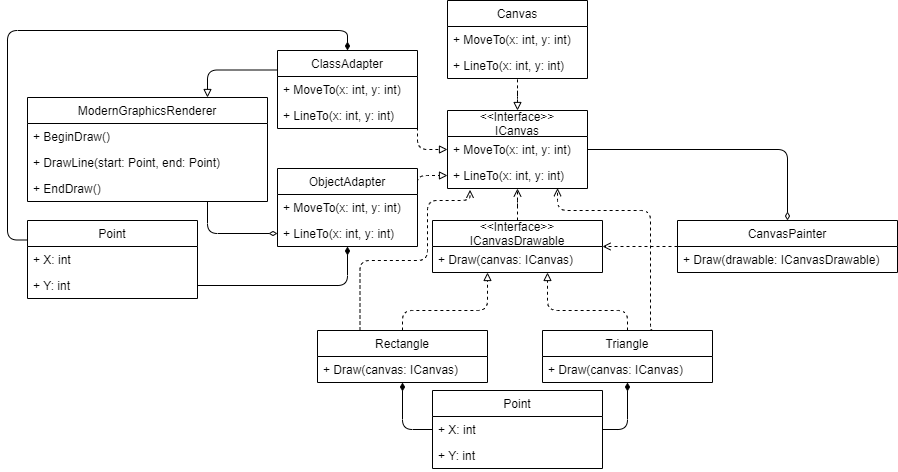

The diagram above was exported from draw.io. Its source (the exported page's mxGraphModel, read from the mxfile embedded in the PNG):
<mxGraphModel dx="785" dy="464" grid="1" gridSize="10" guides="1" tooltips="1" connect="1" arrows="1" fold="1" page="1" pageScale="1" pageWidth="1169" pageHeight="826" background="#ffffff" math="0" shadow="0">
  <root>
    <mxCell id="0" />
    <mxCell id="1" parent="0" />
    <mxCell id="EW59juvwVBBSFKSUyaME-61" style="edgeStyle=orthogonalEdgeStyle;rounded=0;orthogonalLoop=1;jettySize=auto;html=1;exitX=0.5;exitY=0;exitDx=0;exitDy=0;dashed=1;endArrow=none;endFill=0;strokeWidth=1;startArrow=block;startFill=0;" edge="1" parent="1" source="EW59juvwVBBSFKSUyaME-42" target="EW59juvwVBBSFKSUyaME-58">
      <mxGeometry relative="1" as="geometry" />
    </mxCell>
    <mxCell id="EW59juvwVBBSFKSUyaME-42" value="&lt;&lt;Interface&gt;&gt;&#10;ICanvas" style="swimlane;fontStyle=0;childLayout=stackLayout;horizontal=1;startSize=26;fillColor=none;horizontalStack=0;resizeParent=1;resizeParentMax=0;resizeLast=0;collapsible=1;marginBottom=0;" vertex="1" parent="1">
      <mxGeometry x="490" y="230" width="140" height="78" as="geometry" />
    </mxCell>
    <mxCell id="EW59juvwVBBSFKSUyaME-43" value="+ MoveTo(x: int, y: int)" style="text;strokeColor=none;fillColor=none;align=left;verticalAlign=top;spacingLeft=4;spacingRight=4;overflow=hidden;rotatable=0;points=[[0,0.5],[1,0.5]];portConstraint=eastwest;" vertex="1" parent="EW59juvwVBBSFKSUyaME-42">
      <mxGeometry y="26" width="140" height="26" as="geometry" />
    </mxCell>
    <mxCell id="EW59juvwVBBSFKSUyaME-44" value="+ LineTo(x: int, y: int)" style="text;strokeColor=none;fillColor=none;align=left;verticalAlign=top;spacingLeft=4;spacingRight=4;overflow=hidden;rotatable=0;points=[[0,0.5],[1,0.5]];portConstraint=eastwest;" vertex="1" parent="EW59juvwVBBSFKSUyaME-42">
      <mxGeometry y="52" width="140" height="26" as="geometry" />
    </mxCell>
    <mxCell id="EW59juvwVBBSFKSUyaME-57" style="edgeStyle=orthogonalEdgeStyle;rounded=0;orthogonalLoop=1;jettySize=auto;html=1;exitX=0.5;exitY=0;exitDx=0;exitDy=0;dashed=1;endArrow=open;endFill=0;strokeWidth=1;" edge="1" parent="1" source="EW59juvwVBBSFKSUyaME-46" target="EW59juvwVBBSFKSUyaME-42">
      <mxGeometry relative="1" as="geometry" />
    </mxCell>
    <mxCell id="EW59juvwVBBSFKSUyaME-46" value="&lt;&lt;Interface&gt;&gt;&#10;ICanvasDrawable" style="swimlane;fontStyle=0;childLayout=stackLayout;horizontal=1;startSize=26;fillColor=none;horizontalStack=0;resizeParent=1;resizeParentMax=0;resizeLast=0;collapsible=1;marginBottom=0;" vertex="1" parent="1">
      <mxGeometry x="475" y="340" width="170" height="52" as="geometry" />
    </mxCell>
    <mxCell id="EW59juvwVBBSFKSUyaME-47" value="+ Draw(canvas: ICanvas)&#10;" style="text;strokeColor=none;fillColor=none;align=left;verticalAlign=top;spacingLeft=4;spacingRight=4;overflow=hidden;rotatable=0;points=[[0,0.5],[1,0.5]];portConstraint=eastwest;" vertex="1" parent="EW59juvwVBBSFKSUyaME-46">
      <mxGeometry y="26" width="170" height="26" as="geometry" />
    </mxCell>
    <mxCell id="EW59juvwVBBSFKSUyaME-58" value="Canvas" style="swimlane;fontStyle=0;childLayout=stackLayout;horizontal=1;startSize=26;fillColor=none;horizontalStack=0;resizeParent=1;resizeParentMax=0;resizeLast=0;collapsible=1;marginBottom=0;" vertex="1" parent="1">
      <mxGeometry x="490" y="120" width="140" height="78" as="geometry" />
    </mxCell>
    <mxCell id="EW59juvwVBBSFKSUyaME-59" value="+ MoveTo(x: int, y: int)" style="text;strokeColor=none;fillColor=none;align=left;verticalAlign=top;spacingLeft=4;spacingRight=4;overflow=hidden;rotatable=0;points=[[0,0.5],[1,0.5]];portConstraint=eastwest;" vertex="1" parent="EW59juvwVBBSFKSUyaME-58">
      <mxGeometry y="26" width="140" height="26" as="geometry" />
    </mxCell>
    <mxCell id="EW59juvwVBBSFKSUyaME-60" value="+ LineTo(x: int, y: int)" style="text;strokeColor=none;fillColor=none;align=left;verticalAlign=top;spacingLeft=4;spacingRight=4;overflow=hidden;rotatable=0;points=[[0,0.5],[1,0.5]];portConstraint=eastwest;" vertex="1" parent="EW59juvwVBBSFKSUyaME-58">
      <mxGeometry y="52" width="140" height="26" as="geometry" />
    </mxCell>
    <mxCell id="EW59juvwVBBSFKSUyaME-64" style="edgeStyle=orthogonalEdgeStyle;rounded=0;orthogonalLoop=1;jettySize=auto;html=1;exitX=0;exitY=0.5;exitDx=0;exitDy=0;dashed=1;startArrow=none;startFill=0;endArrow=open;endFill=0;strokeWidth=1;" edge="1" parent="1" source="EW59juvwVBBSFKSUyaME-62" target="EW59juvwVBBSFKSUyaME-46">
      <mxGeometry relative="1" as="geometry" />
    </mxCell>
    <mxCell id="EW59juvwVBBSFKSUyaME-62" value="CanvasPainter" style="swimlane;fontStyle=0;childLayout=stackLayout;horizontal=1;startSize=26;fillColor=none;horizontalStack=0;resizeParent=1;resizeParentMax=0;resizeLast=0;collapsible=1;marginBottom=0;" vertex="1" parent="1">
      <mxGeometry x="720" y="340" width="220" height="52" as="geometry" />
    </mxCell>
    <mxCell id="EW59juvwVBBSFKSUyaME-63" value="+ Draw(drawable: ICanvasDrawable)&#10;" style="text;strokeColor=none;fillColor=none;align=left;verticalAlign=top;spacingLeft=4;spacingRight=4;overflow=hidden;rotatable=0;points=[[0,0.5],[1,0.5]];portConstraint=eastwest;" vertex="1" parent="EW59juvwVBBSFKSUyaME-62">
      <mxGeometry y="26" width="220" height="26" as="geometry" />
    </mxCell>
    <mxCell id="EW59juvwVBBSFKSUyaME-65" style="edgeStyle=orthogonalEdgeStyle;rounded=1;orthogonalLoop=1;jettySize=auto;html=1;exitX=1;exitY=0.5;exitDx=0;exitDy=0;startArrow=none;startFill=0;endArrow=diamondThin;endFill=0;strokeWidth=1;sourcePerimeterSpacing=0;entryX=0.5;entryY=0;entryDx=0;entryDy=0;" edge="1" parent="1" source="EW59juvwVBBSFKSUyaME-43" target="EW59juvwVBBSFKSUyaME-62">
      <mxGeometry relative="1" as="geometry">
        <mxPoint x="825" y="350" as="targetPoint" />
        <Array as="points">
          <mxPoint x="830" y="269" />
        </Array>
      </mxGeometry>
    </mxCell>
    <mxCell id="EW59juvwVBBSFKSUyaME-72" style="edgeStyle=orthogonalEdgeStyle;rounded=1;orthogonalLoop=1;jettySize=auto;html=1;exitX=0.5;exitY=0;exitDx=0;exitDy=0;startArrow=none;startFill=0;sourcePerimeterSpacing=0;endArrow=block;endFill=0;strokeWidth=1;dashed=1;" edge="1" parent="1" source="EW59juvwVBBSFKSUyaME-68" target="EW59juvwVBBSFKSUyaME-46">
      <mxGeometry relative="1" as="geometry">
        <Array as="points">
          <mxPoint x="445" y="430" />
          <mxPoint x="530" y="430" />
        </Array>
      </mxGeometry>
    </mxCell>
    <mxCell id="EW59juvwVBBSFKSUyaME-82" style="edgeStyle=orthogonalEdgeStyle;rounded=1;orthogonalLoop=1;jettySize=auto;html=1;exitX=0.25;exitY=0;exitDx=0;exitDy=0;startArrow=none;startFill=0;sourcePerimeterSpacing=0;endArrow=open;endFill=0;strokeWidth=1;entryX=0.161;entryY=1.051;entryDx=0;entryDy=0;entryPerimeter=0;dashed=1;" edge="1" parent="1" source="EW59juvwVBBSFKSUyaME-68" target="EW59juvwVBBSFKSUyaME-44">
      <mxGeometry relative="1" as="geometry">
        <Array as="points">
          <mxPoint x="403" y="380" />
          <mxPoint x="470" y="380" />
          <mxPoint x="470" y="320" />
          <mxPoint x="513" y="320" />
        </Array>
      </mxGeometry>
    </mxCell>
    <mxCell id="EW59juvwVBBSFKSUyaME-68" value="Rectangle" style="swimlane;fontStyle=0;childLayout=stackLayout;horizontal=1;startSize=26;fillColor=none;horizontalStack=0;resizeParent=1;resizeParentMax=0;resizeLast=0;collapsible=1;marginBottom=0;" vertex="1" parent="1">
      <mxGeometry x="360" y="450" width="170" height="52" as="geometry" />
    </mxCell>
    <mxCell id="EW59juvwVBBSFKSUyaME-69" value="+ Draw(canvas: ICanvas)&#10;" style="text;strokeColor=none;fillColor=none;align=left;verticalAlign=top;spacingLeft=4;spacingRight=4;overflow=hidden;rotatable=0;points=[[0,0.5],[1,0.5]];portConstraint=eastwest;" vertex="1" parent="EW59juvwVBBSFKSUyaME-68">
      <mxGeometry y="26" width="170" height="26" as="geometry" />
    </mxCell>
    <mxCell id="EW59juvwVBBSFKSUyaME-73" style="edgeStyle=orthogonalEdgeStyle;rounded=1;orthogonalLoop=1;jettySize=auto;html=1;exitX=0.5;exitY=0;exitDx=0;exitDy=0;dashed=1;startArrow=none;startFill=0;sourcePerimeterSpacing=0;endArrow=block;endFill=0;strokeWidth=1;" edge="1" parent="1" source="EW59juvwVBBSFKSUyaME-70" target="EW59juvwVBBSFKSUyaME-46">
      <mxGeometry relative="1" as="geometry">
        <Array as="points">
          <mxPoint x="670" y="430" />
          <mxPoint x="590" y="430" />
        </Array>
      </mxGeometry>
    </mxCell>
    <mxCell id="EW59juvwVBBSFKSUyaME-83" style="edgeStyle=orthogonalEdgeStyle;rounded=1;orthogonalLoop=1;jettySize=auto;html=1;exitX=0.642;exitY=-0.029;exitDx=0;exitDy=0;entryX=0.786;entryY=0.987;entryDx=0;entryDy=0;entryPerimeter=0;dashed=1;startArrow=none;startFill=0;sourcePerimeterSpacing=0;endArrow=open;endFill=0;strokeWidth=1;exitPerimeter=0;" edge="1" parent="1" source="EW59juvwVBBSFKSUyaME-70" target="EW59juvwVBBSFKSUyaME-44">
      <mxGeometry relative="1" as="geometry">
        <Array as="points">
          <mxPoint x="694" y="450" />
          <mxPoint x="693" y="450" />
          <mxPoint x="693" y="330" />
          <mxPoint x="600" y="330" />
        </Array>
      </mxGeometry>
    </mxCell>
    <mxCell id="EW59juvwVBBSFKSUyaME-70" value="Triangle" style="swimlane;fontStyle=0;childLayout=stackLayout;horizontal=1;startSize=26;fillColor=none;horizontalStack=0;resizeParent=1;resizeParentMax=0;resizeLast=0;collapsible=1;marginBottom=0;" vertex="1" parent="1">
      <mxGeometry x="585" y="450" width="170" height="52" as="geometry" />
    </mxCell>
    <mxCell id="EW59juvwVBBSFKSUyaME-71" value="+ Draw(canvas: ICanvas)&#10;" style="text;strokeColor=none;fillColor=none;align=left;verticalAlign=top;spacingLeft=4;spacingRight=4;overflow=hidden;rotatable=0;points=[[0,0.5],[1,0.5]];portConstraint=eastwest;" vertex="1" parent="EW59juvwVBBSFKSUyaME-70">
      <mxGeometry y="26" width="170" height="26" as="geometry" />
    </mxCell>
    <mxCell id="EW59juvwVBBSFKSUyaME-74" value="Point" style="swimlane;fontStyle=0;childLayout=stackLayout;horizontal=1;startSize=26;fillColor=none;horizontalStack=0;resizeParent=1;resizeParentMax=0;resizeLast=0;collapsible=1;marginBottom=0;" vertex="1" parent="1">
      <mxGeometry x="475" y="510" width="170" height="78" as="geometry" />
    </mxCell>
    <mxCell id="EW59juvwVBBSFKSUyaME-78" value="+ X: int&#10;" style="text;strokeColor=none;fillColor=none;align=left;verticalAlign=top;spacingLeft=4;spacingRight=4;overflow=hidden;rotatable=0;points=[[0,0.5],[1,0.5]];portConstraint=eastwest;" vertex="1" parent="EW59juvwVBBSFKSUyaME-74">
      <mxGeometry y="26" width="170" height="26" as="geometry" />
    </mxCell>
    <mxCell id="EW59juvwVBBSFKSUyaME-75" value="+ Y: int&#10;" style="text;strokeColor=none;fillColor=none;align=left;verticalAlign=top;spacingLeft=4;spacingRight=4;overflow=hidden;rotatable=0;points=[[0,0.5],[1,0.5]];portConstraint=eastwest;" vertex="1" parent="EW59juvwVBBSFKSUyaME-74">
      <mxGeometry y="52" width="170" height="26" as="geometry" />
    </mxCell>
    <mxCell id="EW59juvwVBBSFKSUyaME-79" style="edgeStyle=orthogonalEdgeStyle;rounded=1;orthogonalLoop=1;jettySize=auto;html=1;exitX=0;exitY=0.5;exitDx=0;exitDy=0;startArrow=none;startFill=0;sourcePerimeterSpacing=0;endArrow=diamondThin;endFill=1;strokeWidth=1;" edge="1" parent="1" source="EW59juvwVBBSFKSUyaME-78" target="EW59juvwVBBSFKSUyaME-68">
      <mxGeometry relative="1" as="geometry" />
    </mxCell>
    <mxCell id="EW59juvwVBBSFKSUyaME-80" style="edgeStyle=orthogonalEdgeStyle;rounded=1;orthogonalLoop=1;jettySize=auto;html=1;exitX=1;exitY=0.5;exitDx=0;exitDy=0;startArrow=none;startFill=0;sourcePerimeterSpacing=0;endArrow=diamondThin;endFill=1;strokeWidth=1;" edge="1" parent="1" source="EW59juvwVBBSFKSUyaME-78" target="EW59juvwVBBSFKSUyaME-70">
      <mxGeometry relative="1" as="geometry" />
    </mxCell>
    <mxCell id="EW59juvwVBBSFKSUyaME-102" style="edgeStyle=orthogonalEdgeStyle;rounded=1;orthogonalLoop=1;jettySize=auto;html=1;exitX=0.75;exitY=1;exitDx=0;exitDy=0;entryX=0;entryY=0.5;entryDx=0;entryDy=0;startArrow=none;startFill=0;sourcePerimeterSpacing=0;endArrow=diamondThin;endFill=0;strokeWidth=1;" edge="1" parent="1" source="EW59juvwVBBSFKSUyaME-84" target="EW59juvwVBBSFKSUyaME-90">
      <mxGeometry relative="1" as="geometry" />
    </mxCell>
    <mxCell id="EW59juvwVBBSFKSUyaME-84" value="ModernGraphicsRenderer" style="swimlane;fontStyle=0;childLayout=stackLayout;horizontal=1;startSize=26;fillColor=none;horizontalStack=0;resizeParent=1;resizeParentMax=0;resizeLast=0;collapsible=1;marginBottom=0;" vertex="1" parent="1">
      <mxGeometry x="70" y="217" width="240" height="104" as="geometry" />
    </mxCell>
    <mxCell id="EW59juvwVBBSFKSUyaME-85" value="+ BeginDraw()" style="text;strokeColor=none;fillColor=none;align=left;verticalAlign=top;spacingLeft=4;spacingRight=4;overflow=hidden;rotatable=0;points=[[0,0.5],[1,0.5]];portConstraint=eastwest;" vertex="1" parent="EW59juvwVBBSFKSUyaME-84">
      <mxGeometry y="26" width="240" height="26" as="geometry" />
    </mxCell>
    <mxCell id="EW59juvwVBBSFKSUyaME-86" value="+ DrawLine(start: Point, end: Point)&#10;" style="text;strokeColor=none;fillColor=none;align=left;verticalAlign=top;spacingLeft=4;spacingRight=4;overflow=hidden;rotatable=0;points=[[0,0.5],[1,0.5]];portConstraint=eastwest;" vertex="1" parent="EW59juvwVBBSFKSUyaME-84">
      <mxGeometry y="52" width="240" height="26" as="geometry" />
    </mxCell>
    <mxCell id="EW59juvwVBBSFKSUyaME-87" value="+ EndDraw()" style="text;strokeColor=none;fillColor=none;align=left;verticalAlign=top;spacingLeft=4;spacingRight=4;overflow=hidden;rotatable=0;points=[[0,0.5],[1,0.5]];portConstraint=eastwest;" vertex="1" parent="EW59juvwVBBSFKSUyaME-84">
      <mxGeometry y="78" width="240" height="26" as="geometry" />
    </mxCell>
    <mxCell id="EW59juvwVBBSFKSUyaME-107" style="edgeStyle=orthogonalEdgeStyle;rounded=1;orthogonalLoop=1;jettySize=auto;html=1;exitX=1;exitY=0.25;exitDx=0;exitDy=0;entryX=0;entryY=0.5;entryDx=0;entryDy=0;startArrow=none;startFill=0;sourcePerimeterSpacing=0;endArrow=block;endFill=0;strokeWidth=1;dashed=1;" edge="1" parent="1" source="EW59juvwVBBSFKSUyaME-88" target="EW59juvwVBBSFKSUyaME-44">
      <mxGeometry relative="1" as="geometry">
        <Array as="points">
          <mxPoint x="460" y="295" />
        </Array>
      </mxGeometry>
    </mxCell>
    <mxCell id="EW59juvwVBBSFKSUyaME-88" value="ObjectAdapter" style="swimlane;fontStyle=0;childLayout=stackLayout;horizontal=1;startSize=26;fillColor=none;horizontalStack=0;resizeParent=1;resizeParentMax=0;resizeLast=0;collapsible=1;marginBottom=0;" vertex="1" parent="1">
      <mxGeometry x="320" y="288" width="140" height="78" as="geometry" />
    </mxCell>
    <mxCell id="EW59juvwVBBSFKSUyaME-89" value="+ MoveTo(x: int, y: int)" style="text;strokeColor=none;fillColor=none;align=left;verticalAlign=top;spacingLeft=4;spacingRight=4;overflow=hidden;rotatable=0;points=[[0,0.5],[1,0.5]];portConstraint=eastwest;" vertex="1" parent="EW59juvwVBBSFKSUyaME-88">
      <mxGeometry y="26" width="140" height="26" as="geometry" />
    </mxCell>
    <mxCell id="EW59juvwVBBSFKSUyaME-90" value="+ LineTo(x: int, y: int)" style="text;strokeColor=none;fillColor=none;align=left;verticalAlign=top;spacingLeft=4;spacingRight=4;overflow=hidden;rotatable=0;points=[[0,0.5],[1,0.5]];portConstraint=eastwest;" vertex="1" parent="EW59juvwVBBSFKSUyaME-88">
      <mxGeometry y="52" width="140" height="26" as="geometry" />
    </mxCell>
    <mxCell id="EW59juvwVBBSFKSUyaME-101" style="edgeStyle=orthogonalEdgeStyle;rounded=1;orthogonalLoop=1;jettySize=auto;html=1;exitX=0;exitY=0.25;exitDx=0;exitDy=0;entryX=0.75;entryY=0;entryDx=0;entryDy=0;startArrow=none;startFill=0;sourcePerimeterSpacing=0;endArrow=block;endFill=0;strokeWidth=1;" edge="1" parent="1" source="EW59juvwVBBSFKSUyaME-92" target="EW59juvwVBBSFKSUyaME-84">
      <mxGeometry relative="1" as="geometry" />
    </mxCell>
    <mxCell id="EW59juvwVBBSFKSUyaME-92" value="ClassAdapter" style="swimlane;fontStyle=0;childLayout=stackLayout;horizontal=1;startSize=26;fillColor=none;horizontalStack=0;resizeParent=1;resizeParentMax=0;resizeLast=0;collapsible=1;marginBottom=0;" vertex="1" parent="1">
      <mxGeometry x="320" y="170" width="140" height="78" as="geometry" />
    </mxCell>
    <mxCell id="EW59juvwVBBSFKSUyaME-93" value="+ MoveTo(x: int, y: int)" style="text;strokeColor=none;fillColor=none;align=left;verticalAlign=top;spacingLeft=4;spacingRight=4;overflow=hidden;rotatable=0;points=[[0,0.5],[1,0.5]];portConstraint=eastwest;" vertex="1" parent="EW59juvwVBBSFKSUyaME-92">
      <mxGeometry y="26" width="140" height="26" as="geometry" />
    </mxCell>
    <mxCell id="EW59juvwVBBSFKSUyaME-94" value="+ LineTo(x: int, y: int)" style="text;strokeColor=none;fillColor=none;align=left;verticalAlign=top;spacingLeft=4;spacingRight=4;overflow=hidden;rotatable=0;points=[[0,0.5],[1,0.5]];portConstraint=eastwest;" vertex="1" parent="EW59juvwVBBSFKSUyaME-92">
      <mxGeometry y="52" width="140" height="26" as="geometry" />
    </mxCell>
    <mxCell id="EW59juvwVBBSFKSUyaME-97" style="edgeStyle=orthogonalEdgeStyle;rounded=1;orthogonalLoop=1;jettySize=auto;html=1;exitX=1;exitY=0.5;exitDx=0;exitDy=0;entryX=0;entryY=0.5;entryDx=0;entryDy=0;dashed=1;startArrow=none;startFill=0;sourcePerimeterSpacing=0;endArrow=block;endFill=0;strokeWidth=1;" edge="1" parent="1" source="EW59juvwVBBSFKSUyaME-94" target="EW59juvwVBBSFKSUyaME-43">
      <mxGeometry relative="1" as="geometry">
        <Array as="points">
          <mxPoint x="460" y="269" />
        </Array>
      </mxGeometry>
    </mxCell>
    <mxCell id="EW59juvwVBBSFKSUyaME-108" style="edgeStyle=orthogonalEdgeStyle;rounded=1;orthogonalLoop=1;jettySize=auto;html=1;exitX=0;exitY=0.25;exitDx=0;exitDy=0;entryX=0.5;entryY=0;entryDx=0;entryDy=0;startArrow=none;startFill=0;sourcePerimeterSpacing=0;endArrow=diamondThin;endFill=1;strokeWidth=1;" edge="1" parent="1" source="EW59juvwVBBSFKSUyaME-103" target="EW59juvwVBBSFKSUyaME-92">
      <mxGeometry relative="1" as="geometry" />
    </mxCell>
    <mxCell id="EW59juvwVBBSFKSUyaME-103" value="Point" style="swimlane;fontStyle=0;childLayout=stackLayout;horizontal=1;startSize=26;fillColor=none;horizontalStack=0;resizeParent=1;resizeParentMax=0;resizeLast=0;collapsible=1;marginBottom=0;" vertex="1" parent="1">
      <mxGeometry x="70" y="340" width="170" height="78" as="geometry" />
    </mxCell>
    <mxCell id="EW59juvwVBBSFKSUyaME-104" value="+ X: int&#10;" style="text;strokeColor=none;fillColor=none;align=left;verticalAlign=top;spacingLeft=4;spacingRight=4;overflow=hidden;rotatable=0;points=[[0,0.5],[1,0.5]];portConstraint=eastwest;" vertex="1" parent="EW59juvwVBBSFKSUyaME-103">
      <mxGeometry y="26" width="170" height="26" as="geometry" />
    </mxCell>
    <mxCell id="EW59juvwVBBSFKSUyaME-105" value="+ Y: int&#10;" style="text;strokeColor=none;fillColor=none;align=left;verticalAlign=top;spacingLeft=4;spacingRight=4;overflow=hidden;rotatable=0;points=[[0,0.5],[1,0.5]];portConstraint=eastwest;" vertex="1" parent="EW59juvwVBBSFKSUyaME-103">
      <mxGeometry y="52" width="170" height="26" as="geometry" />
    </mxCell>
    <mxCell id="EW59juvwVBBSFKSUyaME-110" style="edgeStyle=orthogonalEdgeStyle;rounded=1;orthogonalLoop=1;jettySize=auto;html=1;exitX=1;exitY=0.5;exitDx=0;exitDy=0;entryX=0.5;entryY=1;entryDx=0;entryDy=0;startArrow=none;startFill=0;sourcePerimeterSpacing=0;endArrow=diamondThin;endFill=1;strokeWidth=1;" edge="1" parent="1" source="EW59juvwVBBSFKSUyaME-105" target="EW59juvwVBBSFKSUyaME-88">
      <mxGeometry relative="1" as="geometry" />
    </mxCell>
  </root>
</mxGraphModel>